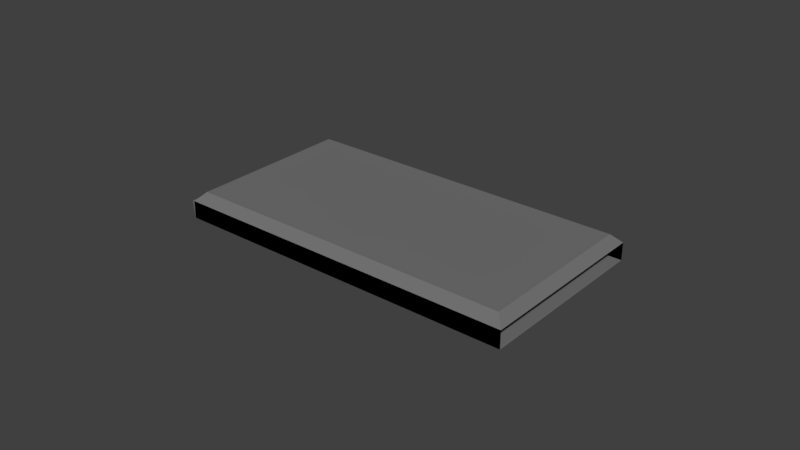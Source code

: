 # Source: bottomWorkpiece.blend  (saved by Blender 2.82.7; exported with 4.5.12 LTS)
import bpy
from mathutils import Matrix  # noqa: F401  (used for matrix-valued properties, if any)

bpy.ops.wm.read_factory_settings(use_empty=True)
scene = bpy.context.scene
scene.name = 'Scene'

# ---- materials (node trees are filled in below, after node groups)
mat_dark_grey_1_3d94d757 = bpy.data.materials.new('Dark_Grey#1_3d94d757')
mat_dark_grey_1_3d94d757.alpha_threshold = 0.0
mat_dark_grey_1_3d94d757.use_backface_culling = True
mat_dark_grey_1_3d94d757.use_transparent_shadow = False
mat_dark_grey_1_3d94d757.diffuse_color = (0.1765, 0.1765, 0.1765, 1.0)
mat_dark_grey_1_3d94d757.specular_color = (0.0, 0.0, 0.0)
mat_dark_grey_1_3d94d757.roughness = 0.5

# ---- material node trees

# ---- world
world_world = bpy.data.worlds.new('World'); scene.world = world_world
world_world.color = (0.05088, 0.05088, 0.05088)
world_world.use_sun_shadow = False
world_world.sun_shadow_jitter_overblur = 0.0
world_world.cycles.sampling_method = 'MANUAL'

# ---- meshes
me_fbxmesh_003 = bpy.data.meshes.new('FbxMesh.003')
me_fbxmesh_003.from_pydata([(-0.05651, -0.02969, 0.00702), (-0.05651, 0.02969, 0.00702), (-0.05367, -0.02685, 0.009858), (-0.05367, 0.02685, 0.009858), (0.05367, -0.02685, 0.009858), (0.05367, 0.02685, 0.009858), (0.05651, -0.02969, 0.00702), (0.05651, 0.02969, 0.00702), (-0.05651, -0.02969, 0.001358), (-0.05651, 0.02969, 0.001358), (0.05651, -0.02969, 0.001358), (0.05651, 0.02969, 0.001358), (0.05429, -0.02969, 0.00702), (0.05429, 0.02969, 0.00702), (0.05429, -0.02969, 0.001358), (0.05429, 0.02969, 0.001358), (-0.05612, -0.02969, 0.00702), (-0.05612, 0.02969, 0.00702), (-0.05612, -0.02969, 0.001358), (-0.05612, 0.02969, 0.001358), (-0.05717, -0.02969, 0.00702), (-0.05717, 0.02969, 0.00702), (-0.05717, -0.02969, 0.001358), (-0.05717, 0.02969, 0.001358)], [], [(2, 0, 6), (6, 4, 2), (4, 6, 7), (7, 5, 4), (5, 7, 1), (1, 3, 5), (3, 1, 0), (0, 2, 3), (2, 4, 5), (5, 3, 2), (7, 6, 12, 13), (6, 0, 8, 10), (1, 7, 11, 9), (0, 1, 9, 8), (0, 6, 7, 1), (15, 13, 17, 19), (11, 7, 13, 15), (6, 10, 14, 12), (10, 11, 15, 14), (16, 18, 22, 20), (14, 15, 19, 18), (12, 14, 18, 16), (13, 12, 16, 17), (21, 20, 22, 23), (17, 16, 20, 21), (19, 17, 21, 23), (18, 19, 23, 22)])
me_fbxmesh_003.polygons.foreach_set('use_smooth', [1, 1, 1, 1, 1, 1, 1, 1, 1, 1, 1, 1, 1, 1, 0, 1, 1, 1, 0, 1, 0, 1, 1, 1, 1, 1, 0])
_k = set([(0, 1), (0, 2), (0, 6), (1, 3), (1, 7), (2, 3), (2, 4), (3, 5), (4, 5), (4, 6), (5, 7), (6, 7), (8, 9), (8, 10), (9, 11), (10, 11), (12, 13), (14, 15), (16, 17), (18, 19), (20, 21), (22, 23)])
me_fbxmesh_003.attributes.new('sharp_edge', 'BOOLEAN', 'EDGE').data.foreach_set('value', [ (min(e.vertices), max(e.vertices)) in _k for e in me_fbxmesh_003.edges])
_uv = me_fbxmesh_003.uv_layers.new(name='DiffuseUV')
_uv.uv.foreach_set('vector', [2.58, 14.74, 0.0, 10.92, 102.7, 10.92, 102.7, 10.92, 100.1, 14.74, 2.58, 14.74, 2.921, 15.12, 0.0, 10.92, 61.12, 10.92, 61.12, 10.92, 58.2, 15.12, 2.921, 15.12, 2.58, 14.74, 0.0, 10.92, 102.7, 10.92, 102.7, 10.92, 100.1, 14.74, 2.58, 14.74, 2.921, 15.12, 0.0, 10.92, 61.12, 10.92, 61.12, 10.92, 58.2, 15.12, 2.921, 15.12, 2.58, 2.921, 100.1, 2.921, 100.1, 58.2, 100.1, 58.2, 2.58, 58.2, 2.58, 2.921, 61.12, 10.92, 0.0, 10.92, 0.0, 10.92, 61.12, 10.92, 102.7, 10.92, 0.0, 10.92, 0.0, 10.92, 102.7, 10.92, 102.7, 10.92, 0.0, 10.92, 0.0, 10.92, 102.7, 10.92, 61.12, 10.92, 0.0, 10.92, 0.0, 10.92, 61.12, 10.92, 0.0, 0.0, 0.0, 0.0, 0.0, 0.0, 0.0, 0.0, 0.0, 10.92, 0.0, 10.92, 0.0, 10.92, 0.0, 10.92, 0.0, 10.92, 0.0, 10.92, 0.0, 10.92, 0.0, 10.92, 102.7, 10.92, 102.7, 10.92, 102.7, 10.92, 102.7, 10.92, 0.0, 0.0, 0.0, 0.0, 0.0, 0.0, 0.0, 0.0, 102.7, 10.92, 102.7, 10.92, 102.7, 10.92, 102.7, 10.92, 0.0, 0.0, 0.0, 0.0, 0.0, 0.0, 0.0, 0.0, 102.7, 10.92, 102.7, 10.92, 102.7, 10.92, 102.7, 10.92, 61.12, 10.92, 0.0, 10.92, 0.0, 10.92, 61.12, 10.92, 61.12, 10.92, 0.0, 10.92, 0.0, 10.92, 61.12, 10.92, 61.12, 10.92, 0.0, 10.92, 0.0, 10.92, 61.12, 10.92, 0.0, 10.92, 0.0, 10.92, 0.0, 10.92, 0.0, 10.92, 0.0, 0.0, 0.0, 0.0, 0.0, 0.0, 0.0, 0.0])
me_fbxmesh_003.materials.append(mat_dark_grey_1_3d94d757)
me_fbxmesh_003.use_remesh_preserve_volume = False
me_fbxmesh_003.use_remesh_preserve_attributes = False
me_fbxmesh_003.use_mirror_vertex_groups = False
me_fbxmesh_003.update()
me_fbxmesh_003.normals_split_custom_set([tuple(v) for v in zip(*[iter([0.0, -0.7071, 0.7071, 0.0, -0.7071, 0.7071, 0.0, -0.7071, 0.7071, 0.0, -0.7071, 0.7071, 0.0, -0.7071, 0.7071, 0.0, -0.7071, 0.7071, 0.7071, 0.0, 0.7071, 0.7071, 0.0, 0.7071, 0.7071, 0.0, 0.7071, 0.7071, 0.0, 0.7071, 0.7071, 0.0, 0.7071, 0.7071, 0.0, 0.7071, -2.945e-10, 0.7071, 0.7071, 0.0, 0.7071, 0.7071, -1.701e-08, 0.7071, 0.7071, -1.701e-08, 0.7071, 0.7071, -1.769e-08, 0.7071, 0.7071, -2.945e-10, 0.7071, 0.7071, -0.7071, 0.0, 0.7071, -0.7071, 0.0, 0.7071, -0.7071, 0.0, 0.7071, -0.7071, 0.0, 0.7071, -0.7071, 0.0, 0.7071, -0.7071, 0.0, 0.7071, 0.0, 0.0, 1.0, 0.0, 0.0, 1.0, 0.0, 0.0, 1.0, 0.0, 0.0, 1.0, 0.0, 0.0, 1.0, 0.0, 0.0, 1.0, 0.0, 0.0, -1.0, 0.0, 0.0, -1.0, 0.0, 0.7071, -0.7071, 0.0, -0.7071, -0.7071, 0.0, 0.0, -1.0, -0.7071, -0.7071, 0.0, -0.7071, -0.7071, 0.0, 0.0, 0.0, 0.0, -0.7071, 0.7071, 0.0, 0.0, 0.0, -1.0, 0.0, 0.0, 0.0, -0.7071, 0.7071, 0.0, -0.7071, -0.7071, 0.0, -0.7071, 0.7071, 0.0, -0.7071, 0.7071, 0.0, -0.7071, -0.7071, 0.0, 0.0, 0.0, 1.0, 0.0, 0.0, 1.0, 0.0, 0.0, 1.0, 0.0, 0.0, 1.0, 0.0, -1.0, 0.0, 0.0, -0.7071, -0.7071, 0.0, -0.7071, -0.7071, 0.0, -1.0, 0.0, 0.0, 0.0, 0.0, 0.0, 0.0, -1.0, 0.0, -0.7071, -0.7071, 0.0, -1.0, 0.0, 0.0, 0.0, -1.0, 0.0, 0.0, 0.0, 0.0, 1.0, 0.0, 0.0, 0.7071, -0.7071, 0.0, 0.0, 1.0, 0.0, 0.0, 1.0, 0.0, 0.0, 1.0, 0.0, 0.0, 1.0, 0.0, 0.7071, -0.7071, 0.0, 1.0, 0.0, 0.7071, 0.7071, 0.0, 0.5774, 0.5774, -0.5774, 0.0, 0.0, 1.0, 0.0, 0.0, 1.0, 0.0, 0.0, 1.0, 0.0, 0.0, 1.0, 0.0, 0.7071, -0.7071, 0.0, 1.0, 0.0, 0.0, 1.0, 0.0, 0.0, 0.7071, -0.7071, 0.0, -0.7071, -0.7071, 0.0, 0.7071, -0.7071, 0.0, 0.7071, -0.7071, 0.0, -0.7071, -0.7071, 0.5774, -0.5774, -0.5774, 0.5774, 0.5774, -0.5774, 0.7071, 0.7071, 0.0, 0.7071, -0.7071, 0.0, 0.0, -0.7071, -0.7071, 0.0, 0.7071, -0.7071, 0.5774, 0.5774, -0.5774, 0.5774, -0.5774, -0.5774, 0.0, -1.0, 0.0, 0.0, -0.7071, -0.7071, 0.5774, -0.5774, -0.5774, 0.7071, -0.7071, 0.0, 0.0, 0.0, 1.0, 0.0, 0.0, 1.0, 0.0, 0.0, 1.0, 0.0, 0.0, 1.0])] * 3)])

# ---- objects
ob_fbxmesh = bpy.data.objects.new('FbxMesh', me_fbxmesh_003)

# ---- transforms, parenting, visibility, modifiers, constraints
ob_fbxmesh.location = (-0.001098, 1.178e-06, 0.01024)
ob_fbxmesh.color = (0.8, 0.8, 0.8, 1.0)
ob_fbxmesh.lineart.crease_threshold = 0.0

# ---- collection membership
scene.collection.objects.link(ob_fbxmesh)

# ---- scene / render settings (as saved in the file)
scene.frame_start = 1; scene.frame_end = 250; scene.frame_set(1)
scene.render.engine = 'BLENDER_EEVEE_NEXT'
scene.render.resolution_percentage = 50
scene.render.fps = 25
scene.render.dither_intensity = 0.0
scene.cycles.use_denoising = False
scene.cycles.samples = 128
scene.cycles.sampling_pattern = 'TABULATED_SOBOL'
scene.cycles.use_adaptive_sampling = False
scene.cycles.use_light_tree = False
scene.cycles.blur_glossy = 0.0
scene.cycles.sample_clamp_indirect = 0.0
scene.view_settings.view_transform = 'Standard'
bpy.context.view_layer.update()

# ---- added for rendering (the .blend has no active camera and no usable light): camera, sun
cam_auto = bpy.data.cameras.new('AutoCamera')
cam_auto.lens = 50.0
cam_auto.sensor_width = 36.0
cam_auto.clip_end = 1000.0
ob_auto_camera = bpy.data.objects.new('AutoCamera', cam_auto)
scene.collection.objects.link(ob_auto_camera)
ob_auto_camera.location = (0.183617, -0.222053, 0.163883)
ob_auto_camera.rotation_euler = (1.09748, -7.21219e-08, 0.694738)
scene.camera = ob_auto_camera
light_auto_sun = bpy.data.lights.new('AutoSun', 'SUN')
light_auto_sun.energy = 3.0
light_auto_sun.angle = 0.0523599
ob_auto_sun = bpy.data.objects.new('AutoSun', light_auto_sun)
scene.collection.objects.link(ob_auto_sun)
ob_auto_sun.rotation_euler = (0.872665, 0.174533, 0.523599)
bpy.context.view_layer.update()
